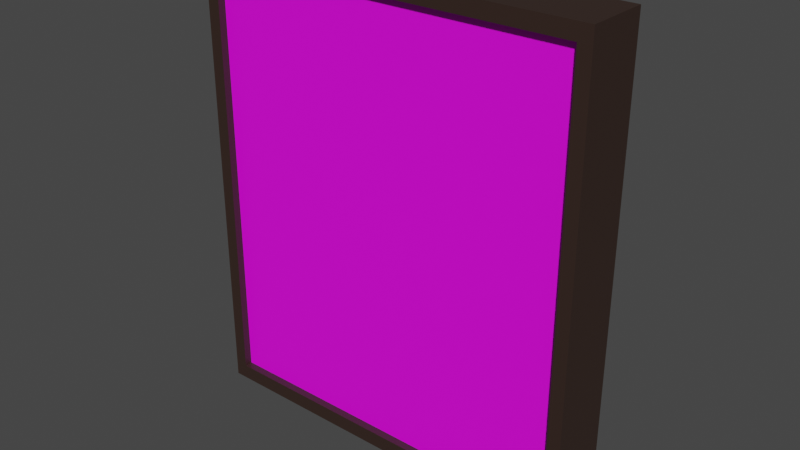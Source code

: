 # Source: picture_frame.blend  (saved by Blender 3.3.6; exported with 4.5.12 LTS)
import bpy
from mathutils import Matrix  # noqa: F401  (used for matrix-valued properties, if any)

bpy.ops.wm.read_factory_settings(use_empty=True)
scene = bpy.context.scene
scene.name = 'Scene'

# ---- collections
col_collection = bpy.data.collections.new('Collection'); scene.collection.children.link(col_collection)

# ---- images (referenced by path relative to the original .blend; pixels are not part of the script)
import os
ASSET_DIR = os.environ.get("B2B_ASSET_DIR", "")  # directory of the original .blend (textures are referenced by path, not embedded)
HERE = os.path.dirname(os.path.abspath(__file__))  # packed textures are extracted next to this script under _unpacked/

def load_image(name, relpath, width, height, colorspace="sRGB"):
    """Load a texture the original file referenced (path relative to the .blend, or extracted next to this script)."""
    p = next((c for c in (os.path.join(HERE, relpath), os.path.join(ASSET_DIR, relpath)) if relpath and os.path.exists(c)), "")
    if p:
        img = bpy.data.images.load(p, check_existing=True)
        img.name = name
    else:  # same state as the original file: an image datablock whose file is absent (Cycles renders it pink)
        img = bpy.data.images.new(name, width, height)
        img.source = "FILE"
        img.filepath = "//" + (relpath or name)
    img.colorspace_settings.name = colorspace
    return img
img_whatsapp_image_2022_11_05_at_3_37_01_pm_jpeg = load_image('WhatsApp Image 2022-11-05 at 3.37.01 PM.jpeg', 'WhatsApp Image 2022-11-05 at 3.37.01 PM.jpeg', 1024, 1024, 'sRGB')

# ---- materials (node trees are filled in below, after node groups)
mat_picture = bpy.data.materials.new('picture')
mat_picture.alpha_threshold = 0.0
mat_picture.use_transparent_shadow = False
mat_picture.roughness = 0.5
mat_picture.line_color = (0.0, 0.0, 0.0, 1.0)
mat_frame = bpy.data.materials.new('frame')
mat_frame.use_transparent_shadow = False

# ---- material node trees
mat_picture.use_nodes = True; mat_picture.node_tree.nodes.clear()
_N = mat_picture.node_tree.nodes; _L = mat_picture.node_tree.links
n0 = _N.new('ShaderNodeOutputMaterial'); n0.name = 'Material Output'; n0.location = (300, 300)
n1 = _N.new('ShaderNodeBsdfPrincipled'); n1.name = 'Principled BSDF'; n1.location = (10, 300)
n1.distribution = 'GGX'
n1.subsurface_method = 'RANDOM_WALK_SKIN'
n1.inputs[3].default_value = 1.45
n1.inputs[27].default_value = (0.0, 0.0, 0.0, 1.0)
n1.inputs[28].default_value = 1.0
n2 = _N.new('ShaderNodeTexImage'); n2.name = 'Image Texture'; n2.location = (-379, 192)
n2.image = img_whatsapp_image_2022_11_05_at_3_37_01_pm_jpeg
_L.new(n1.outputs[0], n0.inputs[0])
_L.new(n2.outputs[0], n1.inputs[0])
n0.is_active_output = True
mat_frame.use_nodes = True; mat_frame.node_tree.nodes.clear()
_N = mat_frame.node_tree.nodes; _L = mat_frame.node_tree.links
n0 = _N.new('ShaderNodeBsdfPrincipled'); n0.name = 'Principled BSDF'; n0.location = (10, 300)
n0.distribution = 'GGX'
n0.subsurface_method = 'RANDOM_WALK_SKIN'
n0.inputs[0].default_value = (0.0356, 0.01938, 0.01444, 1.0)
n0.inputs[3].default_value = 1.45
n0.inputs[27].default_value = (0.0, 0.0, 0.0, 1.0)
n0.inputs[28].default_value = 1.0
n1 = _N.new('ShaderNodeOutputMaterial'); n1.name = 'Material Output'; n1.location = (300, 300)
_L.new(n0.outputs[0], n1.inputs[0])
n1.is_active_output = True

# ---- world
world_world = bpy.data.worlds.new('World'); scene.world = world_world
world_world.use_nodes = True; world_world.node_tree.nodes.clear()
_N = world_world.node_tree.nodes; _L = world_world.node_tree.links
n0 = _N.new('ShaderNodeOutputWorld'); n0.name = 'World Output'; n0.location = (300, 300)
n1 = _N.new('ShaderNodeBackground'); n1.name = 'Background'; n1.location = (10, 300)
n1.inputs[0].default_value = (0.05088, 0.05088, 0.05088, 1.0)
_L.new(n1.outputs[0], n0.inputs[0])
n0.is_active_output = True
world_world.color = (0.05088, 0.05088, 0.05088)
world_world.use_sun_shadow = False
world_world.sun_shadow_jitter_overblur = 0.0

# ---- meshes
me_cube = bpy.data.meshes.new('Cube')
me_cube.from_pydata([(0.9344, 1.0, 0.9344), (0.9344, 1.0, -0.9344), (1.0, -1.0, 1.0), (1.0, -1.0, -1.0), (-0.9344, 1.0, 0.9344), (-0.9344, 1.0, -0.9344), (-1.0, -1.0, 1.0), (-1.0, -1.0, -1.0), (1.0, 1.0, -1.0), (-1.0, 1.0, -1.0), (1.0, 1.0, 1.0), (-1.0, 1.0, 1.0), (0.9344, 0.144, -0.9344), (-0.9344, 0.144, -0.9344), (0.9344, 0.144, 0.9344), (-0.9344, 0.144, 0.9344), (0.9344, 0.6835, -0.9344), (-0.9344, 0.6835, -0.9344), (0.9344, 0.6835, 0.9344), (-0.9344, 0.6835, 0.9344), (0.9344, 0.383, -0.9344), (-0.9344, 0.383, -0.9344), (0.9344, 0.383, 0.9344), (-0.9344, 0.383, 0.9344), (0.9344, 0.747, -0.9344), (-0.9344, 0.747, -0.9344), (0.9344, 0.747, 0.9344), (-0.9344, 0.747, 0.9344)], [], [(10, 11, 6, 2), (3, 2, 6, 7), (7, 6, 11, 9), (9, 8, 3, 7), (8, 10, 2, 3), (5, 4, 15, 13), (5, 1, 8, 9), (1, 0, 10, 8), (4, 5, 9, 11), (0, 4, 11, 10), (12, 13, 17, 16), (1, 5, 13, 12), (4, 0, 14, 15), (0, 1, 12, 14), (19, 18, 22, 23), (15, 14, 18, 19), (14, 12, 16, 18), (13, 15, 19, 17), (21, 23, 27, 25), (18, 16, 20, 22), (17, 19, 23, 21), (16, 17, 21, 20), (25, 27, 26, 24), (20, 21, 25, 24), (23, 22, 26, 27), (22, 20, 24, 26)])
me_cube.polygons.foreach_set('material_index', [1, 1, 1, 1, 1, 1, 1, 1, 1, 1, 0, 1, 1, 1, 0, 0, 0, 0, 0, 0, 0, 0, 0, 0, 0, 0])
_uv = me_cube.uv_layers.new(name='UVMap')
_uv.uv.foreach_set('vector', [0.625, 0.5, 0.875, 0.5, 0.875, 0.75, 0.625, 0.75, 0.375, 0.75, 0.625, 0.75, 0.625, 1.0, 0.375, 1.0, 0.375, 0.0, 0.625, 0.0, 0.625, 0.25, 0.375, 0.25, 0.125, 0.5, 0.375, 0.5, 0.375, 0.75, 0.125, 0.75, 0.375, 0.5, 0.625, 0.5, 0.625, 0.75, 0.375, 0.75, 0.3832, 0.2582, 0.6168, 0.2582, 0.6168, 0.2582, 0.3832, 0.2582, 0.3832, 0.2582, 0.3832, 0.4918, 0.375, 0.5, 0.375, 0.25, 0.3832, 0.4918, 0.6168, 0.4918, 0.625, 0.5, 0.375, 0.5, 0.6168, 0.2582, 0.3832, 0.2582, 0.375, 0.25, 0.625, 0.25, 0.6168, 0.4918, 0.6168, 0.2582, 0.625, 0.25, 0.625, 0.5, 0.3832, 0.4918, 0.3832, 0.2582, 0.3832, 0.2582, 0.3832, 0.4918, 0.3832, 0.4918, 0.3832, 0.2582, 0.3832, 0.2582, 0.3832, 0.4918, 0.6168, 0.2582, 0.6168, 0.4918, 0.6168, 0.4918, 0.6168, 0.2582, 0.6168, 0.4918, 0.3832, 0.4918, 0.3832, 0.4918, 0.6168, 0.4918, 0.6168, 0.2582, 0.6168, 0.4918, 0.6168, 0.4918, 0.6168, 0.2582, 0.6168, 0.2582, 0.6168, 0.4918, 0.6168, 0.4918, 0.6168, 0.2582, 0.6168, 0.4918, 0.3832, 0.4918, 0.3832, 0.4918, 0.6168, 0.4918, 0.3832, 0.2582, 0.6168, 0.2582, 0.6168, 0.2582, 0.3832, 0.2582, 0.3832, 0.2582, 0.6168, 0.2582, 0.6168, 0.2582, 0.3832, 0.2582, 0.6168, 0.4918, 0.3832, 0.4918, 0.3832, 0.4918, 0.6168, 0.4918, 0.3832, 0.2582, 0.6168, 0.2582, 0.6168, 0.2582, 0.3832, 0.2582, 0.3832, 0.4918, 0.3832, 0.2582, 0.3832, 0.2582, 0.3832, 0.4918, 0.08318, 0.9149, 0.08955, 0.07593, 0.9249, 0.08058, 0.925, 0.9301, 0.3832, 0.4918, 0.3832, 0.2582, 0.3832, 0.2582, 0.3832, 0.4918, 0.6168, 0.2582, 0.6168, 0.4918, 0.6168, 0.4918, 0.6168, 0.2582, 0.6168, 0.4918, 0.3832, 0.4918, 0.3832, 0.4918, 0.6168, 0.4918])
me_cube.materials.append(mat_picture)
me_cube.materials.append(mat_frame)
me_cube.materials.append(None)
me_cube.materials.append(None)
me_cube.use_mirror_vertex_groups = False
me_cube.update()

# ---- objects
ob_cube = bpy.data.objects.new('Cube', me_cube)

# ---- transforms, parenting, visibility, modifiers, constraints
ob_cube.location = (0.0, 0.0, 0.0)
ob_cube.scale = (1.34, -0.2147, -1.555)
ob_cube.lock_rotations_4d = False
ob_cube.empty_display_type = 'ARROWS'
ob_cube.lineart.crease_threshold = 0.0

# ---- collection membership
col_collection.objects.link(ob_cube)

# ---- scene / render settings (as saved in the file)
scene.frame_start = 1; scene.frame_end = 250; scene.frame_set(1)
scene.render.engine = 'BLENDER_EEVEE_NEXT'
scene.cycles.sampling_pattern = 'TABULATED_SOBOL'
scene.cycles.use_light_tree = False
scene.view_settings.view_transform = 'Filmic'
bpy.context.view_layer.update()

# ---- added for rendering (the .blend has no active camera and no usable light): camera, sun
cam_auto = bpy.data.cameras.new('AutoCamera')
cam_auto.lens = 50.0
cam_auto.sensor_width = 36.0
cam_auto.clip_end = 1000.0
ob_auto_camera = bpy.data.objects.new('AutoCamera', cam_auto)
scene.collection.objects.link(ob_auto_camera)
ob_auto_camera.location = (3.81843, -4.58212, 3.05475)
ob_auto_camera.rotation_euler = (1.09748, -7.21219e-08, 0.694738)
scene.camera = ob_auto_camera
light_auto_sun = bpy.data.lights.new('AutoSun', 'SUN')
light_auto_sun.energy = 3.0
light_auto_sun.angle = 0.0523599
ob_auto_sun = bpy.data.objects.new('AutoSun', light_auto_sun)
scene.collection.objects.link(ob_auto_sun)
ob_auto_sun.rotation_euler = (0.872665, 0.174533, 0.523599)
bpy.context.view_layer.update()
